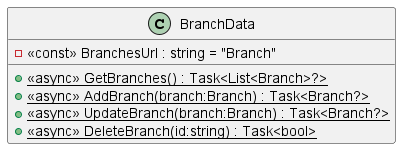

The diagram above was rendered by PlantUML. Its source (embedded in the PNG):
@startuml
class BranchData {
    - <<const>> BranchesUrl : string = "Branch"
    + {static} <<async>> GetBranches() : Task<List<Branch>?>
    + {static} <<async>> AddBranch(branch:Branch) : Task<Branch?>
    + {static} <<async>> UpdateBranch(branch:Branch) : Task<Branch?>
    + {static} <<async>> DeleteBranch(id:string) : Task<bool>
}
@enduml